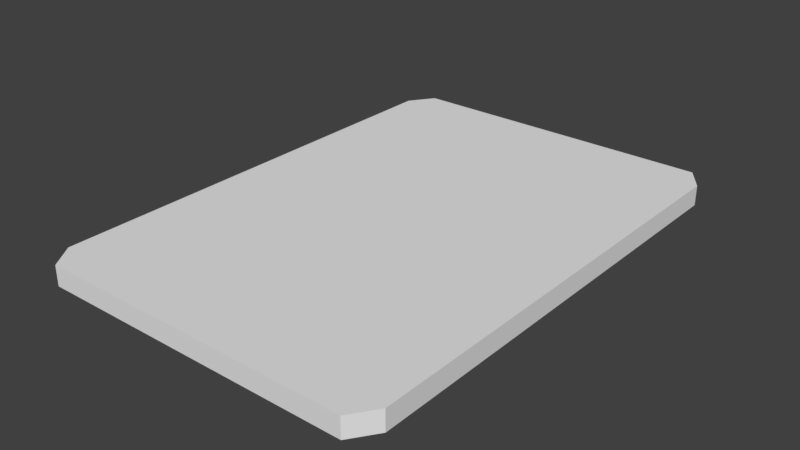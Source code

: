 # Source: singlecard.blend  (saved by Blender 2.77.0; exported with 4.5.12 LTS)
import bpy
from mathutils import Matrix  # noqa: F401  (used for matrix-valued properties, if any)

bpy.ops.wm.read_factory_settings(use_empty=True)
scene = bpy.context.scene
scene.name = 'Scene'

# ---- collections
col_collection_1 = bpy.data.collections.new('Collection 1'); scene.collection.children.link(col_collection_1)

# ---- materials (node trees are filled in below, after node groups)
mat_cardback = bpy.data.materials.new('cardBack')
mat_cardback.alpha_threshold = 0.0
mat_cardback.use_transparent_shadow = False
mat_cardback.roughness = 0.5

# ---- material node trees

# ---- world
world_world = bpy.data.worlds.new('World'); scene.world = world_world
world_world.color = (0.05088, 0.05088, 0.05088)
world_world.use_sun_shadow = False
world_world.sun_shadow_jitter_overblur = 0.0
world_world.cycles.sampling_method = 'MANUAL'
world_world.light_settings.ao_factor = 0.5

# ---- meshes
me_cube_001 = bpy.data.meshes.new('Cube.001')
me_cube_001.from_pydata([(-0.175, -0.225, -6.147e-08), (-0.1575, -0.25, -6.706e-08), (0.1575, -0.25, -1.08e-07), (0.175, -0.225, -1.043e-07), (-0.1575, 0.25, 2.98e-08), (-0.175, 0.225, 2.608e-08), (0.175, 0.225, -1.676e-08), (0.1575, 0.25, -1.118e-08)], [], [(4, 7, 6, 3, 2, 1, 0, 5)])
_uv = me_cube_001.uv_layers.new(name='UVMap')
_uv.uv.foreach_set('vector', [0.665, 0.0, 0.035, 0.0, 0.0, 0.05, 3.576e-07, 0.95, 0.035, 1.0, 0.665, 1.0, 0.7, 0.95, 0.7, 0.05])
me_cube_001.use_remesh_preserve_volume = False
me_cube_001.use_remesh_preserve_attributes = False
me_cube_001.use_mirror_vertex_groups = False
me_cube_001.update()
me_cube_003 = bpy.data.meshes.new('Cube.003')
me_cube_003.from_pydata([(0.175, -0.225, 0.02), (0.1575, -0.25, 0.02), (-0.1575, -0.25, 0.02), (-0.175, -0.225, 0.02), (0.1575, 0.25, 0.02), (0.175, 0.225, 0.02), (-0.175, 0.225, 0.02), (-0.1575, 0.25, 0.02)], [], [(4, 7, 6, 3, 2, 1, 0, 5)])
_uv = me_cube_003.uv_layers.new(name='UVMap')
_uv.uv.foreach_set('vector', [0.665, 0.0, 0.035, 0.0, 0.0, 0.05, 3.576e-07, 0.95, 0.035, 1.0, 0.665, 1.0, 0.7, 0.95, 0.7, 0.05])
me_cube_003.materials.append(mat_cardback)
me_cube_003.use_remesh_preserve_volume = False
me_cube_003.use_remesh_preserve_attributes = False
me_cube_003.use_mirror_vertex_groups = False
me_cube_003.update()
me_cube = bpy.data.meshes.new('Cube')
me_cube.from_pydata([(-0.175, -0.225, 0.02), (-0.1575, -0.25, 0.02), (-0.1575, -0.25, -1.08e-07), (-0.175, -0.225, -1.062e-07), (0.175, -0.225, -5.215e-08), (0.1575, -0.25, -5.96e-08), (0.1575, -0.25, 0.02), (0.175, -0.225, 0.02), (-0.1575, 0.25, 0.02), (-0.175, 0.225, 0.02), (-0.175, 0.225, -2.235e-08), (-0.1575, 0.25, -1.304e-08), (0.1575, 0.25, 4.47e-08), (0.175, 0.225, 4.284e-08), (0.175, 0.225, 0.02), (0.1575, 0.25, 0.02)], [], [(4, 13, 14, 7), (8, 15, 12, 11), (0, 9, 10, 3), (0, 3, 2, 1), (4, 7, 6, 5), (8, 11, 10, 9), (12, 15, 14, 13), (1, 2, 5, 6)])
me_cube.use_remesh_preserve_volume = False
me_cube.use_remesh_preserve_attributes = False
me_cube.use_mirror_vertex_groups = False
me_cube.update()

# ---- objects
ob_s_1 = bpy.data.objects.new('s_1', me_cube_001)
ob_cardback = bpy.data.objects.new('cardBack', me_cube_003)
ob_card = bpy.data.objects.new('card', me_cube)

# ---- transforms, parenting, visibility, modifiers, constraints
ob_s_1.location = (0.0, 0.0, 0.0)
ob_s_1.lock_rotations_4d = False
ob_s_1.empty_display_type = 'ARROWS'
ob_s_1.lineart.crease_threshold = 0.0
ob_cardback.location = (0.0, 0.0, 0.0)
ob_cardback.lock_rotations_4d = False
ob_cardback.empty_display_type = 'ARROWS'
ob_cardback.lineart.crease_threshold = 0.0
ob_card.location = (0.0, 0.0, 0.0)
ob_card.lock_rotations_4d = False
ob_card.empty_display_type = 'ARROWS'
ob_card.lineart.crease_threshold = 0.0

# ---- collection membership
col_collection_1.objects.link(ob_s_1)
col_collection_1.objects.link(ob_cardback)
col_collection_1.objects.link(ob_card)

# ---- scene / render settings (as saved in the file)
scene.frame_start = 0; scene.frame_end = 236; scene.frame_set(1)
scene.render.engine = 'BLENDER_EEVEE_NEXT'
scene.render.resolution_percentage = 50
scene.render.dither_intensity = 0.0
scene.cycles.use_denoising = False
scene.cycles.samples = 128
scene.cycles.sampling_pattern = 'TABULATED_SOBOL'
scene.cycles.light_sampling_threshold = 0.0
scene.cycles.use_adaptive_sampling = False
scene.cycles.use_light_tree = False
scene.cycles.blur_glossy = 0.0
scene.cycles.sample_clamp_indirect = 0.0
scene.view_settings.view_transform = 'Standard'
bpy.context.view_layer.update()

# ---- added for rendering (the .blend has no active camera and no usable light): camera, sun
cam_auto = bpy.data.cameras.new('AutoCamera')
cam_auto.lens = 50.0
cam_auto.sensor_width = 36.0
cam_auto.clip_end = 1000.0
ob_auto_camera = bpy.data.objects.new('AutoCamera', cam_auto)
scene.collection.objects.link(ob_auto_camera)
ob_auto_camera.location = (0.564993, -0.677992, 0.461995)
ob_auto_camera.rotation_euler = (1.09748, -7.21219e-08, 0.694738)
scene.camera = ob_auto_camera
light_auto_sun = bpy.data.lights.new('AutoSun', 'SUN')
light_auto_sun.energy = 3.0
light_auto_sun.angle = 0.0523599
ob_auto_sun = bpy.data.objects.new('AutoSun', light_auto_sun)
scene.collection.objects.link(ob_auto_sun)
ob_auto_sun.rotation_euler = (0.872665, 0.174533, 0.523599)
bpy.context.view_layer.update()
